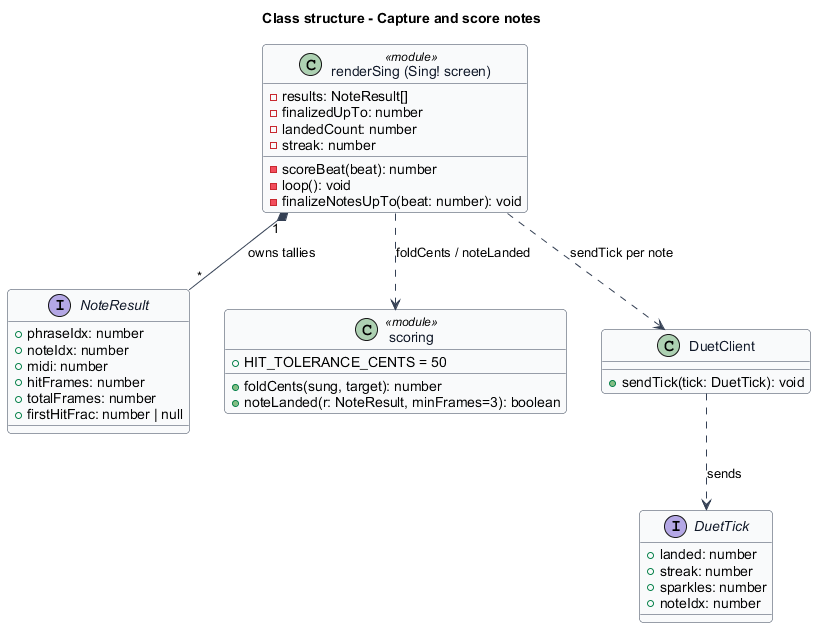

The diagram above was rendered by PlantUML. Its source (embedded in the PNG):
@startuml
' --- shared skin header ---
skinparam backgroundColor #FFFFFF
skinparam shadowing false
skinparam roundcorner 8
skinparam defaultFontName Arial
skinparam ArrowColor #344054
skinparam class {
  BorderColor #344054
  FontColor #101828
  BackgroundColor #F9FAFB
}
' --------------------------
title Class structure - Capture and score notes

class "renderSing (Sing! screen)" as Sing <<module>> {
  -results: NoteResult[]
  -finalizedUpTo: number
  -landedCount: number
  -streak: number
  -scoreBeat(beat): number
  -loop(): void
  -finalizeNotesUpTo(beat: number): void
}

interface NoteResult {
  +phraseIdx: number
  +noteIdx: number
  +midi: number
  +hitFrames: number
  +totalFrames: number
  +firstHitFrac: number | null
}

class "scoring" as Scoring <<module>> {
  +HIT_TOLERANCE_CENTS = 50
  +foldCents(sung, target): number
  +noteLanded(r: NoteResult, minFrames=3): boolean
}

class DuetClient {
  +sendTick(tick: DuetTick): void
}

interface DuetTick {
  +landed: number
  +streak: number
  +sparkles: number
  +noteIdx: number
}

Sing "1" *-- "*" NoteResult : owns tallies
Sing ..> Scoring : foldCents / noteLanded
Sing ..> DuetClient : sendTick per note
DuetClient ..> DuetTick : sends
@enduml